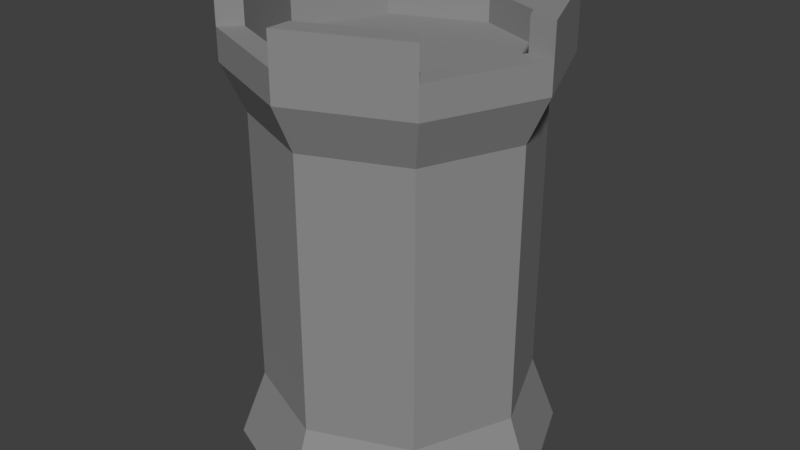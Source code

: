 # Source: CastleMedievalPlainSmall.blend  (saved by Blender 2.79.0; exported with 4.5.12 LTS)
import bpy
from mathutils import Matrix  # noqa: F401  (used for matrix-valued properties, if any)

bpy.ops.wm.read_factory_settings(use_empty=True)
scene = bpy.context.scene
scene.name = 'Scene'

# ---- collections
col_collection_1 = bpy.data.collections.new('Collection 1'); scene.collection.children.link(col_collection_1)

# ---- materials (node trees are filled in below, after node groups)
mat_castlewall = bpy.data.materials.new('CastleWall')
mat_castlewall.alpha_threshold = 0.0
mat_castlewall.use_transparent_shadow = False
mat_castlewall.diffuse_color = (0.2738, 0.2738, 0.2738, 1.0)
mat_castlewall.roughness = 0.5
mat_castlewall.specular_intensity = 0.0

# ---- material node trees

# ---- world
world_world = bpy.data.worlds.new('World'); scene.world = world_world
world_world.color = (0.05088, 0.05088, 0.05088)
world_world.use_sun_shadow = False
world_world.sun_shadow_jitter_overblur = 0.0
world_world.cycles.sampling_method = 'MANUAL'

# ---- meshes
me_cylinder_002 = bpy.data.meshes.new('Cylinder.002')
me_cylinder_002.from_pydata([(3.927e-08, 1.188, -1.0), (1.194e-09, 1.16, 1.906), (0.84, 0.84, -1.0), (0.8204, 0.8204, 1.906), (1.188, -5.333e-08, -1.0), (1.16, -5.191e-08, 1.906), (0.84, -0.84, -1.0), (0.8204, -0.8204, 1.906), (-6.459e-08, -1.188, -1.0), (-1.002e-07, -1.16, 1.906), (-0.84, -0.84, -1.0), (-0.8204, -0.8204, 1.906), (-1.188, 1.277e-08, -1.0), (-1.16, 1.264e-08, 1.906), (-0.84, 0.84, -1.0), (-0.8204, 0.8204, 1.906), (0.0, 1.0, 1.559), (0.7071, 0.7071, 1.559), (1.0, -4.371e-08, 1.559), (0.7071, -0.7071, 1.559), (-8.742e-08, -1.0, 1.559), (-0.7071, -0.7071, 1.559), (-1.0, 1.192e-08, 1.559), (-0.7071, 0.7071, 1.559), (1.194e-09, 1.16, 2.37), (0.8204, 0.8204, 2.37), (1.16, -5.191e-08, 2.37), (0.8204, -0.8204, 2.37), (-1.002e-07, -1.16, 2.37), (-0.8204, -0.8204, 2.37), (-1.16, 1.264e-08, 2.37), (-0.8204, 0.8204, 2.37), (-3.647e-09, 0.979, 2.37), (0.6923, 0.6923, 2.37), (0.979, -4.147e-08, 2.37), (0.6923, -0.6923, 2.37), (-8.924e-08, -0.979, 2.37), (-0.6923, -0.6923, 2.37), (-0.979, 1.299e-08, 2.37), (-0.6923, 0.6923, 2.37), (-3.647e-09, 0.979, 1.906), (0.6923, 0.6923, 1.906), (0.979, -4.147e-08, 1.906), (0.6923, -0.6923, 1.906), (-8.924e-08, -0.979, 1.906), (-0.6923, -0.6923, 1.906), (-0.979, 1.299e-08, 1.906), (-0.6923, 0.6923, 1.906), (0.8204, -0.8204, 2.138), (-1.002e-07, -1.16, 2.138), (-1.16, 1.264e-08, 2.138), (-0.8204, 0.8204, 2.138), (0.8204, 0.8204, 2.138), (1.16, -5.191e-08, 2.138), (-0.8204, -0.8204, 2.138), (1.194e-09, 1.16, 2.138), (0.6923, 0.6923, 2.138), (0.979, -4.147e-08, 2.138), (-0.979, 1.299e-08, 2.138), (-0.6923, 0.6923, 2.138), (-8.924e-08, -0.979, 2.138), (-0.6923, -0.6923, 2.138), (0.6923, -0.6923, 2.138), (-3.647e-09, 0.979, 2.138), (0.7071, 0.7071, -0.4891), (1.0, -4.371e-08, -0.4891), (0.7071, -0.7071, -0.4891), (-8.742e-08, -1.0, -0.4891), (-0.7071, -0.7071, -0.4891), (-1.0, 1.192e-08, -0.4891), (-0.7071, 0.7071, -0.4891), (0.0, 1.0, -0.4891)], [], [(16, 1, 3, 17), (17, 3, 5, 18), (18, 5, 7, 19), (19, 7, 9, 20), (20, 9, 11, 21), (21, 11, 13, 22), (49, 48, 27, 28), (22, 13, 15, 23), (23, 15, 1, 16), (0, 2, 4, 6, 8, 10, 12, 14), (70, 23, 16, 71), (69, 22, 23, 70), (68, 21, 22, 69), (67, 20, 21, 68), (66, 19, 20, 67), (65, 18, 19, 66), (64, 17, 18, 65), (71, 16, 17, 64), (60, 49, 28, 36), (49, 60, 61, 54), (53, 52, 25, 26), (54, 61, 37, 29), (55, 51, 31, 24), (58, 50, 30, 38), (50, 58, 59, 51), (50, 54, 29, 30), (57, 56, 41, 42), (51, 59, 39, 31), (63, 55, 24, 32), (63, 56, 52, 55), (24, 31, 39, 32), (30, 29, 37, 38), (28, 27, 35, 36), (26, 25, 33, 34), (41, 40, 47, 46, 45, 44, 43, 42), (59, 58, 46, 47), (61, 60, 44, 45), (62, 57, 42, 43), (56, 63, 40, 41), (63, 59, 47, 40), (58, 61, 45, 46), (60, 62, 43, 44), (13, 11, 54, 50), (7, 5, 53, 48), (3, 1, 55, 52), (1, 15, 51, 55), (11, 9, 49, 54), (5, 3, 52, 53), (15, 13, 50, 51), (9, 7, 48, 49), (36, 35, 62, 60), (38, 37, 61, 58), (32, 39, 59, 63), (52, 56, 33, 25), (57, 53, 26, 34), (57, 62, 48, 53), (27, 48, 62, 35), (34, 33, 56, 57), (0, 71, 64, 2), (2, 64, 65, 4), (4, 65, 66, 6), (6, 66, 67, 8), (8, 67, 68, 10), (10, 68, 69, 12), (12, 69, 70, 14), (14, 70, 71, 0)])
me_cylinder_002.materials.append(mat_castlewall)
me_cylinder_002.use_remesh_preserve_volume = False
me_cylinder_002.use_remesh_preserve_attributes = False
me_cylinder_002.use_mirror_vertex_groups = False
me_cylinder_002.update()

# ---- objects
ob_medievalcastle = bpy.data.objects.new('MedievalCastle', me_cylinder_002)

# ---- transforms, parenting, visibility, modifiers, constraints
ob_medievalcastle.location = (0.0, 0.0, 1.0)
ob_medievalcastle.lineart.crease_threshold = 0.0

# ---- collection membership
col_collection_1.objects.link(ob_medievalcastle)

# ---- scene / render settings (as saved in the file)
scene.frame_start = 1; scene.frame_end = 250; scene.frame_set(1)
scene.render.engine = 'BLENDER_EEVEE_NEXT'
scene.render.resolution_percentage = 50
scene.render.dither_intensity = 0.0
scene.cycles.use_denoising = False
scene.cycles.samples = 128
scene.cycles.sampling_pattern = 'TABULATED_SOBOL'
scene.cycles.use_adaptive_sampling = False
scene.cycles.use_light_tree = False
scene.cycles.blur_glossy = 0.0
scene.cycles.sample_clamp_indirect = 0.0
scene.view_settings.view_transform = 'Standard'
bpy.context.view_layer.update()

# ---- added for rendering (the .blend has no active camera and no usable light): camera, sun
cam_auto = bpy.data.cameras.new('AutoCamera')
cam_auto.lens = 50.0
cam_auto.sensor_width = 36.0
cam_auto.clip_end = 1000.0
ob_auto_camera = bpy.data.objects.new('AutoCamera', cam_auto)
scene.collection.objects.link(ob_auto_camera)
ob_auto_camera.location = (4.40308, -5.2837, 5.20744)
ob_auto_camera.rotation_euler = (1.09748, -7.21219e-08, 0.694738)
scene.camera = ob_auto_camera
light_auto_sun = bpy.data.lights.new('AutoSun', 'SUN')
light_auto_sun.energy = 3.0
light_auto_sun.angle = 0.0523599
ob_auto_sun = bpy.data.objects.new('AutoSun', light_auto_sun)
scene.collection.objects.link(ob_auto_sun)
ob_auto_sun.rotation_euler = (0.872665, 0.174533, 0.523599)
bpy.context.view_layer.update()
